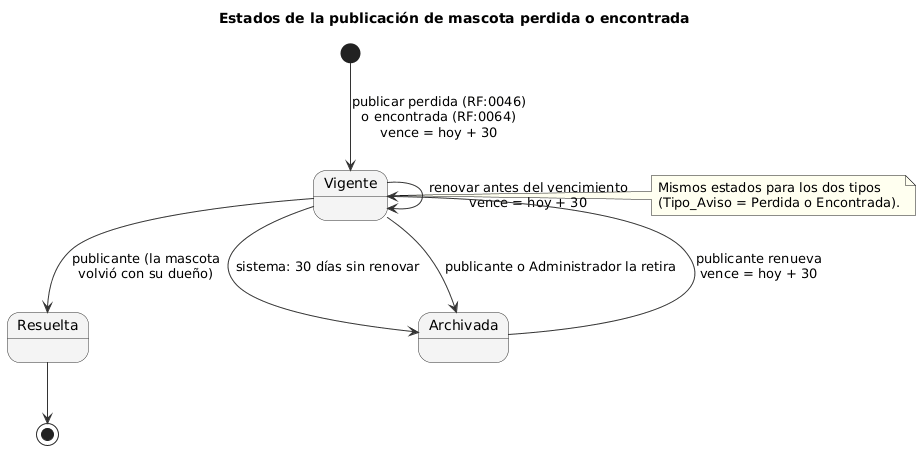

The diagram above was rendered by PlantUML. Its source (embedded in the PNG):
@startuml est-perdida
!include _estilo.iuml
title Estados de la publicación de mascota perdida o encontrada
[*] --> Vigente : publicar perdida (RF:0046)\no encontrada (RF:0064)\nvence = hoy + 30
Vigente --> Vigente : renovar antes del vencimiento\nvence = hoy + 30
Vigente --> Resuelta : publicante (la mascota\nvolvió con su dueño)
Vigente --> Archivada : sistema: 30 días sin renovar
Vigente --> Archivada : publicante o Administrador la retira
Archivada --> Vigente : publicante renueva\nvence = hoy + 30
Resuelta --> [*]
note right of Vigente
  Mismos estados para los dos tipos
  (Tipo_Aviso = Perdida o Encontrada).
end note
@enduml